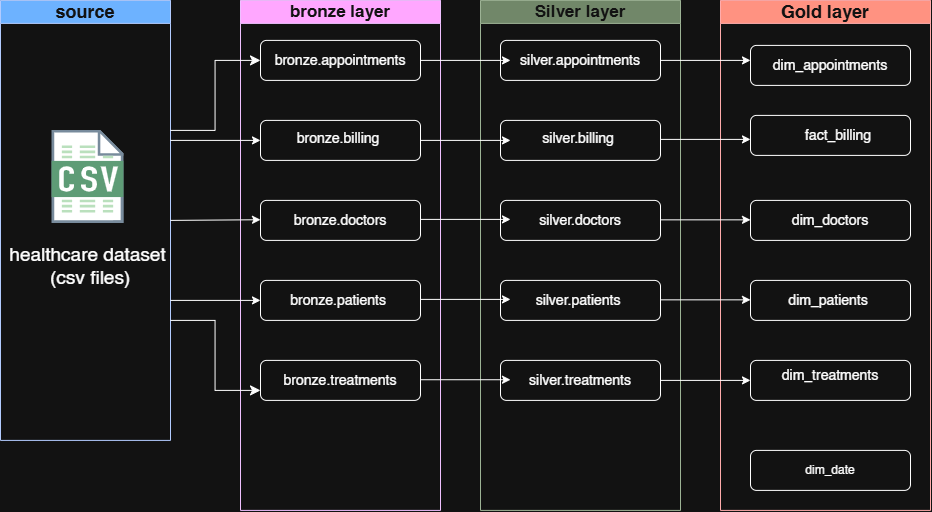

The diagram above was exported from draw.io. Its source (the exported page's mxGraphModel, read from the mxfile embedded in the PNG):
<mxGraphModel dx="981" dy="552" grid="1" gridSize="10" guides="1" tooltips="1" connect="1" arrows="1" fold="1" page="1" pageScale="1" pageWidth="850" pageHeight="1100" math="0" shadow="0">
  <root>
    <mxCell id="0" />
    <mxCell id="1" parent="0" />
    <mxCell id="NYyf4NIgW8U5IP1_T7dA-1" parent="1" style="swimlane;whiteSpace=wrap;html=1;fillColor=#6a00ff;fontColor=#ffffff;strokeColor=#3700CC;" value="&lt;font style=&quot;font-size: 17px;&quot;&gt;bronze layer&lt;/font&gt;" vertex="1">
      <mxGeometry height="510" width="200" x="690" y="230" as="geometry" />
    </mxCell>
    <mxCell id="NYyf4NIgW8U5IP1_T7dA-2" parent="NYyf4NIgW8U5IP1_T7dA-1" style="rounded=1;whiteSpace=wrap;html=1;" value="" vertex="1">
      <mxGeometry height="40" width="160" x="20" y="40" as="geometry" />
    </mxCell>
    <mxCell id="NYyf4NIgW8U5IP1_T7dA-3" parent="NYyf4NIgW8U5IP1_T7dA-1" style="rounded=1;whiteSpace=wrap;html=1;" value="" vertex="1">
      <mxGeometry height="40" width="160" x="20" y="360" as="geometry" />
    </mxCell>
    <mxCell id="NYyf4NIgW8U5IP1_T7dA-4" parent="NYyf4NIgW8U5IP1_T7dA-1" style="rounded=1;whiteSpace=wrap;html=1;" value="" vertex="1">
      <mxGeometry height="40" width="160" x="20" y="280" as="geometry" />
    </mxCell>
    <mxCell id="NYyf4NIgW8U5IP1_T7dA-5" parent="NYyf4NIgW8U5IP1_T7dA-1" style="rounded=1;whiteSpace=wrap;html=1;" value="" vertex="1">
      <mxGeometry height="40" width="160" x="20" y="120" as="geometry" />
    </mxCell>
    <mxCell id="NYyf4NIgW8U5IP1_T7dA-6" parent="NYyf4NIgW8U5IP1_T7dA-1" style="rounded=1;whiteSpace=wrap;html=1;" value="" vertex="1">
      <mxGeometry height="40" width="160" x="20" y="200" as="geometry" />
    </mxCell>
    <mxCell id="NYyf4NIgW8U5IP1_T7dA-7" parent="NYyf4NIgW8U5IP1_T7dA-1" style="text;html=1;whiteSpace=wrap;strokeColor=none;fillColor=none;align=center;verticalAlign=middle;rounded=0;" value="&lt;font style=&quot;font-size: 14px;&quot;&gt;bronze.doctors&lt;/font&gt;" vertex="1">
      <mxGeometry height="30" width="60" x="70" y="205" as="geometry" />
    </mxCell>
    <mxCell id="NYyf4NIgW8U5IP1_T7dA-8" parent="NYyf4NIgW8U5IP1_T7dA-1" style="text;html=1;whiteSpace=wrap;strokeColor=none;fillColor=none;align=center;verticalAlign=middle;rounded=0;" value="&lt;font style=&quot;font-size: 14px;&quot;&gt;bronze.appointments&lt;/font&gt;" vertex="1">
      <mxGeometry height="30" width="60" x="70" y="45" as="geometry" />
    </mxCell>
    <mxCell id="NYyf4NIgW8U5IP1_T7dA-9" parent="NYyf4NIgW8U5IP1_T7dA-1" style="text;html=1;whiteSpace=wrap;strokeColor=none;fillColor=none;align=center;verticalAlign=middle;rounded=0;" value="&lt;font style=&quot;font-size: 14px;&quot;&gt;bronze.billing&amp;nbsp;&lt;/font&gt;" vertex="1">
      <mxGeometry height="30" width="60" x="70" y="123" as="geometry" />
    </mxCell>
    <mxCell id="NYyf4NIgW8U5IP1_T7dA-10" parent="NYyf4NIgW8U5IP1_T7dA-1" style="text;html=1;whiteSpace=wrap;strokeColor=none;fillColor=none;align=center;verticalAlign=middle;rounded=0;" value="&lt;font style=&quot;font-size: 14px;&quot;&gt;bronze.patients&amp;nbsp;&lt;/font&gt;" vertex="1">
      <mxGeometry height="30" width="60" x="70" y="285" as="geometry" />
    </mxCell>
    <mxCell id="NYyf4NIgW8U5IP1_T7dA-11" parent="NYyf4NIgW8U5IP1_T7dA-1" style="text;html=1;whiteSpace=wrap;strokeColor=none;fillColor=none;align=center;verticalAlign=middle;rounded=0;" value="&lt;font style=&quot;font-size: 14px;&quot;&gt;bronze.treatments&lt;/font&gt;" vertex="1">
      <mxGeometry height="30" width="60" x="70" y="365" as="geometry" />
    </mxCell>
    <mxCell id="NYyf4NIgW8U5IP1_T7dA-12" parent="1" style="swimlane;whiteSpace=wrap;html=1;fillColor=#e51400;fontColor=#ffffff;strokeColor=#B20000;" value="&lt;font style=&quot;font-size: 18px;&quot;&gt;Gold layer&lt;/font&gt;" vertex="1">
      <mxGeometry height="510" width="210" x="1170" y="230" as="geometry" />
    </mxCell>
    <mxCell id="d1yRogBwhBcIPS9AcISd-6" parent="NYyf4NIgW8U5IP1_T7dA-12" style="rounded=1;whiteSpace=wrap;html=1;" value="" vertex="1">
      <mxGeometry height="40" width="160" x="30" y="45" as="geometry" />
    </mxCell>
    <mxCell id="d1yRogBwhBcIPS9AcISd-5" parent="NYyf4NIgW8U5IP1_T7dA-12" style="rounded=1;whiteSpace=wrap;html=1;" value="" vertex="1">
      <mxGeometry height="40" width="160" x="30" y="115" as="geometry" />
    </mxCell>
    <mxCell id="d1yRogBwhBcIPS9AcISd-4" parent="NYyf4NIgW8U5IP1_T7dA-12" style="rounded=1;whiteSpace=wrap;html=1;" value="" vertex="1">
      <mxGeometry height="40" width="160" x="30" y="200" as="geometry" />
    </mxCell>
    <mxCell id="d1yRogBwhBcIPS9AcISd-3" parent="NYyf4NIgW8U5IP1_T7dA-12" style="rounded=1;whiteSpace=wrap;html=1;" value="" vertex="1">
      <mxGeometry height="40" width="160" x="30" y="280" as="geometry" />
    </mxCell>
    <mxCell id="d1yRogBwhBcIPS9AcISd-2" parent="NYyf4NIgW8U5IP1_T7dA-12" style="rounded=1;whiteSpace=wrap;html=1;" value="" vertex="1">
      <mxGeometry height="40" width="160" x="30" y="360" as="geometry" />
    </mxCell>
    <mxCell id="d1yRogBwhBcIPS9AcISd-1" parent="NYyf4NIgW8U5IP1_T7dA-12" style="rounded=1;whiteSpace=wrap;html=1;" value="" vertex="1">
      <mxGeometry height="40" width="160" x="30" y="450" as="geometry" />
    </mxCell>
    <mxCell id="d1yRogBwhBcIPS9AcISd-12" parent="NYyf4NIgW8U5IP1_T7dA-12" style="text;html=1;whiteSpace=wrap;strokeColor=none;fillColor=none;align=center;verticalAlign=middle;rounded=0;" value="&lt;span style=&quot;font-size: 14px;&quot;&gt;dim_&lt;/span&gt;&lt;span style=&quot;font-size: 14px;&quot;&gt;appointments&lt;/span&gt;" vertex="1">
      <mxGeometry height="30" width="60" x="80" y="50" as="geometry" />
    </mxCell>
    <mxCell id="d1yRogBwhBcIPS9AcISd-11" parent="NYyf4NIgW8U5IP1_T7dA-12" style="text;html=1;whiteSpace=wrap;strokeColor=none;fillColor=none;align=center;verticalAlign=middle;rounded=0;" value="&lt;span style=&quot;font-size: 14px;&quot;&gt;dim_&lt;/span&gt;&lt;span style=&quot;font-size: 14px;&quot;&gt;doctors&lt;/span&gt;" vertex="1">
      <mxGeometry height="30" width="60" x="80" y="205" as="geometry" />
    </mxCell>
    <mxCell id="d1yRogBwhBcIPS9AcISd-10" parent="NYyf4NIgW8U5IP1_T7dA-12" style="text;html=1;whiteSpace=wrap;strokeColor=none;fillColor=none;align=center;verticalAlign=middle;rounded=0;" value="&lt;span style=&quot;font-size: 14px;&quot;&gt;fact_billing&amp;nbsp;&lt;/span&gt;" vertex="1">
      <mxGeometry height="30" width="60" x="90" y="120" as="geometry" />
    </mxCell>
    <mxCell id="d1yRogBwhBcIPS9AcISd-9" parent="NYyf4NIgW8U5IP1_T7dA-12" style="text;html=1;whiteSpace=wrap;strokeColor=none;fillColor=none;align=center;verticalAlign=middle;rounded=0;" value="&lt;span style=&quot;font-size: 14px;&quot;&gt;dim_&lt;/span&gt;&lt;span style=&quot;font-size: 14px;&quot;&gt;patients&amp;nbsp;&lt;/span&gt;" vertex="1">
      <mxGeometry height="30" width="60" x="80" y="285" as="geometry" />
    </mxCell>
    <mxCell id="d1yRogBwhBcIPS9AcISd-8" parent="NYyf4NIgW8U5IP1_T7dA-12" style="text;html=1;whiteSpace=wrap;strokeColor=none;fillColor=none;align=center;verticalAlign=middle;rounded=0;" value="&lt;span style=&quot;font-size: 14px;&quot;&gt;dim_treatments&lt;/span&gt;" vertex="1">
      <mxGeometry height="30" width="60" x="80" y="360" as="geometry" />
    </mxCell>
    <mxCell id="d1yRogBwhBcIPS9AcISd-7" parent="NYyf4NIgW8U5IP1_T7dA-12" style="text;html=1;whiteSpace=wrap;strokeColor=none;fillColor=none;align=center;verticalAlign=middle;rounded=0;" value="dim_date" vertex="1">
      <mxGeometry height="30" width="60" x="80" y="455" as="geometry" />
    </mxCell>
    <mxCell id="NYyf4NIgW8U5IP1_T7dA-13" parent="1" style="swimlane;whiteSpace=wrap;html=1;fillColor=#0050ef;fontColor=#ffffff;strokeColor=#001DBC;" value="&lt;font style=&quot;font-size: 18px;&quot;&gt;source&lt;/font&gt;" vertex="1">
      <mxGeometry height="440" width="170" x="450" y="230" as="geometry" />
    </mxCell>
    <mxCell id="NYyf4NIgW8U5IP1_T7dA-14" parent="NYyf4NIgW8U5IP1_T7dA-13" style="shape=image;html=1;verticalAlign=top;verticalLabelPosition=bottom;labelBackgroundColor=#ffffff;imageAspect=0;aspect=fixed;image=https://icons.diagrams.net/assets/integration/1/CSV_File.svg" value="" vertex="1">
      <mxGeometry height="93" width="71.83" x="51.59" y="130" as="geometry" />
    </mxCell>
    <mxCell id="NYyf4NIgW8U5IP1_T7dA-15" parent="NYyf4NIgW8U5IP1_T7dA-13" style="text;html=1;whiteSpace=wrap;strokeColor=none;fillColor=none;align=center;verticalAlign=middle;rounded=0;" value="&lt;font style=&quot;font-size: 19px;&quot;&gt;healthcare dataset&lt;/font&gt;&lt;div&gt;&lt;font style=&quot;font-size: 19px;&quot;&gt;&amp;nbsp;(csv files)&lt;/font&gt;&lt;/div&gt;" vertex="1">
      <mxGeometry height="30" width="175" y="250" as="geometry" />
    </mxCell>
    <mxCell id="NYyf4NIgW8U5IP1_T7dA-16" edge="1" parent="NYyf4NIgW8U5IP1_T7dA-13" style="edgeStyle=elbowEdgeStyle;elbow=horizontal;endArrow=classic;html=1;curved=0;rounded=0;endSize=8;startSize=8;entryX=0;entryY=0.5;entryDx=0;entryDy=0;" target="NYyf4NIgW8U5IP1_T7dA-2" value="">
      <mxGeometry height="50" relative="1" width="50" as="geometry">
        <mxPoint x="170" y="130" as="sourcePoint" />
        <mxPoint x="190" y="100" as="targetPoint" />
      </mxGeometry>
    </mxCell>
    <mxCell id="NYyf4NIgW8U5IP1_T7dA-17" edge="1" parent="NYyf4NIgW8U5IP1_T7dA-13" style="edgeStyle=elbowEdgeStyle;elbow=horizontal;endArrow=classic;html=1;curved=0;rounded=0;endSize=8;startSize=8;entryX=0;entryY=0.75;entryDx=0;entryDy=0;" target="NYyf4NIgW8U5IP1_T7dA-3" value="">
      <mxGeometry height="50" relative="1" width="50" as="geometry">
        <mxPoint x="170" y="320" as="sourcePoint" />
        <mxPoint x="180" y="270" as="targetPoint" />
      </mxGeometry>
    </mxCell>
    <mxCell id="NYyf4NIgW8U5IP1_T7dA-18" parent="1" style="swimlane;whiteSpace=wrap;html=1;fillColor=#6d8764;fontColor=#ffffff;strokeColor=#3A5431;" value="&lt;font style=&quot;font-size: 17px;&quot;&gt;Silver layer&lt;/font&gt;" vertex="1">
      <mxGeometry height="510" width="200" x="930" y="230" as="geometry" />
    </mxCell>
    <mxCell id="NYyf4NIgW8U5IP1_T7dA-19" parent="NYyf4NIgW8U5IP1_T7dA-18" style="rounded=1;whiteSpace=wrap;html=1;" value="" vertex="1">
      <mxGeometry height="40" width="160" x="20" y="40" as="geometry" />
    </mxCell>
    <mxCell id="NYyf4NIgW8U5IP1_T7dA-20" parent="NYyf4NIgW8U5IP1_T7dA-18" style="rounded=1;whiteSpace=wrap;html=1;" value="" vertex="1">
      <mxGeometry height="40" width="160" x="20" y="360" as="geometry" />
    </mxCell>
    <mxCell id="NYyf4NIgW8U5IP1_T7dA-21" parent="NYyf4NIgW8U5IP1_T7dA-18" style="rounded=1;whiteSpace=wrap;html=1;" value="" vertex="1">
      <mxGeometry height="40" width="160" x="20" y="280" as="geometry" />
    </mxCell>
    <mxCell id="NYyf4NIgW8U5IP1_T7dA-22" parent="NYyf4NIgW8U5IP1_T7dA-18" style="rounded=1;whiteSpace=wrap;html=1;" value="" vertex="1">
      <mxGeometry height="40" width="160" x="20" y="120" as="geometry" />
    </mxCell>
    <mxCell id="NYyf4NIgW8U5IP1_T7dA-23" parent="NYyf4NIgW8U5IP1_T7dA-18" style="rounded=1;whiteSpace=wrap;html=1;" value="" vertex="1">
      <mxGeometry height="40" width="160" x="20" y="200" as="geometry" />
    </mxCell>
    <mxCell id="NYyf4NIgW8U5IP1_T7dA-24" parent="NYyf4NIgW8U5IP1_T7dA-18" style="text;html=1;whiteSpace=wrap;strokeColor=none;fillColor=none;align=center;verticalAlign=middle;rounded=0;" value="&lt;font style=&quot;font-size: 14px;&quot;&gt;silver.doctors&lt;/font&gt;" vertex="1">
      <mxGeometry height="30" width="60" x="70" y="205" as="geometry" />
    </mxCell>
    <mxCell id="NYyf4NIgW8U5IP1_T7dA-25" parent="NYyf4NIgW8U5IP1_T7dA-18" style="text;html=1;whiteSpace=wrap;strokeColor=none;fillColor=none;align=center;verticalAlign=middle;rounded=0;" value="&lt;font style=&quot;font-size: 14px;&quot;&gt;silver.appointments&lt;/font&gt;" vertex="1">
      <mxGeometry height="30" width="60" x="70" y="45" as="geometry" />
    </mxCell>
    <mxCell id="NYyf4NIgW8U5IP1_T7dA-26" parent="NYyf4NIgW8U5IP1_T7dA-18" style="text;html=1;whiteSpace=wrap;strokeColor=none;fillColor=none;align=center;verticalAlign=middle;rounded=0;" value="&lt;font style=&quot;font-size: 14px;&quot;&gt;silver.billing&amp;nbsp;&lt;/font&gt;" vertex="1">
      <mxGeometry height="30" width="60" x="70" y="123" as="geometry" />
    </mxCell>
    <mxCell id="NYyf4NIgW8U5IP1_T7dA-27" parent="NYyf4NIgW8U5IP1_T7dA-18" style="text;html=1;whiteSpace=wrap;strokeColor=none;fillColor=none;align=center;verticalAlign=middle;rounded=0;" value="&lt;font style=&quot;font-size: 14px;&quot;&gt;silver.patients&amp;nbsp;&lt;/font&gt;" vertex="1">
      <mxGeometry height="30" width="60" x="70" y="285" as="geometry" />
    </mxCell>
    <mxCell id="NYyf4NIgW8U5IP1_T7dA-28" parent="NYyf4NIgW8U5IP1_T7dA-18" style="text;html=1;whiteSpace=wrap;strokeColor=none;fillColor=none;align=center;verticalAlign=middle;rounded=0;" value="&lt;font style=&quot;font-size: 14px;&quot;&gt;silver.treatments&lt;/font&gt;" vertex="1">
      <mxGeometry height="30" width="60" x="70" y="365" as="geometry" />
    </mxCell>
    <mxCell id="NYyf4NIgW8U5IP1_T7dA-29" edge="1" parent="NYyf4NIgW8U5IP1_T7dA-18" style="endArrow=classic;html=1;rounded=0;entryX=0;entryY=0.5;entryDx=0;entryDy=0;" value="">
      <mxGeometry height="50" relative="1" width="50" as="geometry">
        <mxPoint x="-60" y="219" as="sourcePoint" />
        <mxPoint x="30" y="219" as="targetPoint" />
      </mxGeometry>
    </mxCell>
    <mxCell id="NYyf4NIgW8U5IP1_T7dA-30" edge="1" parent="NYyf4NIgW8U5IP1_T7dA-18" style="endArrow=classic;html=1;rounded=0;entryX=0;entryY=0.5;entryDx=0;entryDy=0;" value="">
      <mxGeometry height="50" relative="1" width="50" as="geometry">
        <mxPoint x="-60" y="299" as="sourcePoint" />
        <mxPoint x="30" y="299" as="targetPoint" />
      </mxGeometry>
    </mxCell>
    <mxCell id="NYyf4NIgW8U5IP1_T7dA-31" edge="1" parent="NYyf4NIgW8U5IP1_T7dA-18" style="endArrow=classic;html=1;rounded=0;entryX=0;entryY=0.5;entryDx=0;entryDy=0;" value="">
      <mxGeometry height="50" relative="1" width="50" as="geometry">
        <mxPoint x="-60" y="379.33000000000004" as="sourcePoint" />
        <mxPoint x="30" y="379.33000000000004" as="targetPoint" />
      </mxGeometry>
    </mxCell>
    <mxCell id="d1yRogBwhBcIPS9AcISd-17" edge="1" parent="NYyf4NIgW8U5IP1_T7dA-18" style="endArrow=classic;html=1;rounded=0;entryX=0;entryY=0.5;entryDx=0;entryDy=0;" value="">
      <mxGeometry height="50" relative="1" width="50" as="geometry">
        <mxPoint x="180" y="60" as="sourcePoint" />
        <mxPoint x="270" y="60" as="targetPoint" />
      </mxGeometry>
    </mxCell>
    <mxCell id="d1yRogBwhBcIPS9AcISd-16" edge="1" parent="NYyf4NIgW8U5IP1_T7dA-18" style="endArrow=classic;html=1;rounded=0;entryX=0;entryY=0.5;entryDx=0;entryDy=0;" value="">
      <mxGeometry height="50" relative="1" width="50" as="geometry">
        <mxPoint x="180" y="139" as="sourcePoint" />
        <mxPoint x="270" y="139" as="targetPoint" />
      </mxGeometry>
    </mxCell>
    <mxCell id="d1yRogBwhBcIPS9AcISd-14" edge="1" parent="NYyf4NIgW8U5IP1_T7dA-18" style="endArrow=classic;html=1;rounded=0;entryX=0;entryY=0.5;entryDx=0;entryDy=0;" value="">
      <mxGeometry height="50" relative="1" width="50" as="geometry">
        <mxPoint x="180" y="299.44000000000005" as="sourcePoint" />
        <mxPoint x="270" y="299.44000000000005" as="targetPoint" />
      </mxGeometry>
    </mxCell>
    <mxCell id="NYyf4NIgW8U5IP1_T7dA-32" edge="1" parent="1" style="endArrow=classic;html=1;rounded=0;entryX=0;entryY=0.5;entryDx=0;entryDy=0;" target="NYyf4NIgW8U5IP1_T7dA-5" value="">
      <mxGeometry height="50" relative="1" width="50" as="geometry">
        <mxPoint x="620" y="370" as="sourcePoint" />
        <mxPoint x="670" y="370" as="targetPoint" />
      </mxGeometry>
    </mxCell>
    <mxCell id="NYyf4NIgW8U5IP1_T7dA-33" edge="1" parent="1" style="endArrow=classic;html=1;rounded=0;entryX=0;entryY=0.5;entryDx=0;entryDy=0;" value="">
      <mxGeometry height="50" relative="1" width="50" as="geometry">
        <mxPoint x="620" y="530" as="sourcePoint" />
        <mxPoint x="710" y="530" as="targetPoint" />
      </mxGeometry>
    </mxCell>
    <mxCell id="NYyf4NIgW8U5IP1_T7dA-34" edge="1" parent="1" source="NYyf4NIgW8U5IP1_T7dA-13" style="endArrow=classic;html=1;rounded=0;entryX=0;entryY=0.5;entryDx=0;entryDy=0;exitX=1;exitY=0.5;exitDx=0;exitDy=0;" value="">
      <mxGeometry height="50" relative="1" width="50" as="geometry">
        <mxPoint x="580" y="449.33" as="sourcePoint" />
        <mxPoint x="710" y="449.33" as="targetPoint" />
      </mxGeometry>
    </mxCell>
    <mxCell id="NYyf4NIgW8U5IP1_T7dA-35" edge="1" parent="1" style="endArrow=classic;html=1;rounded=0;entryX=0;entryY=0.5;entryDx=0;entryDy=0;" value="">
      <mxGeometry height="50" relative="1" width="50" as="geometry">
        <mxPoint x="870" y="370" as="sourcePoint" />
        <mxPoint x="960" y="370" as="targetPoint" />
      </mxGeometry>
    </mxCell>
    <mxCell id="NYyf4NIgW8U5IP1_T7dA-36" edge="1" parent="1" style="endArrow=classic;html=1;rounded=0;entryX=0;entryY=0.5;entryDx=0;entryDy=0;" value="">
      <mxGeometry height="50" relative="1" width="50" as="geometry">
        <mxPoint x="870" y="290" as="sourcePoint" />
        <mxPoint x="960" y="290" as="targetPoint" />
      </mxGeometry>
    </mxCell>
    <mxCell id="d1yRogBwhBcIPS9AcISd-13" edge="1" parent="1" style="endArrow=classic;html=1;rounded=0;entryX=0;entryY=0.5;entryDx=0;entryDy=0;" value="">
      <mxGeometry height="50" relative="1" width="50" as="geometry">
        <mxPoint x="1110" y="610" as="sourcePoint" />
        <mxPoint x="1200" y="610" as="targetPoint" />
      </mxGeometry>
    </mxCell>
    <mxCell id="d1yRogBwhBcIPS9AcISd-15" edge="1" parent="1" style="endArrow=classic;html=1;rounded=0;entryX=0;entryY=0.5;entryDx=0;entryDy=0;" value="">
      <mxGeometry height="50" relative="1" width="50" as="geometry">
        <mxPoint x="1110" y="449.44" as="sourcePoint" />
        <mxPoint x="1200" y="449.44" as="targetPoint" />
      </mxGeometry>
    </mxCell>
  </root>
</mxGraphModel>